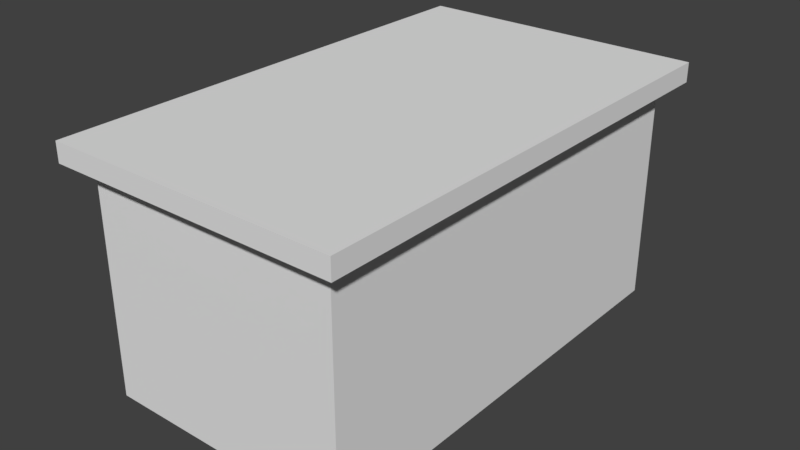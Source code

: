 # Source: SmallTableLong.blend  (saved by Blender 2.78.0; exported with 4.5.12 LTS)
import bpy
from mathutils import Matrix  # noqa: F401  (used for matrix-valued properties, if any)

bpy.ops.wm.read_factory_settings(use_empty=True)
scene = bpy.context.scene
scene.name = 'Scene'

# ---- collections
col_collection_1 = bpy.data.collections.new('Collection 1'); scene.collection.children.link(col_collection_1)

# ---- world
world_world = bpy.data.worlds.new('World'); scene.world = world_world
world_world.color = (0.05088, 0.05088, 0.05088)
world_world.use_sun_shadow = False
world_world.sun_shadow_jitter_overblur = 0.0
world_world.cycles.sampling_method = 'MANUAL'

# ---- meshes
me_cube_002 = bpy.data.meshes.new('Cube.002')
me_cube_002.from_pydata([(-1.3, -2.3, -0.2), (-1.5, -2.5, 0.0), (-1.3, 2.3, -0.2), (-1.5, 2.5, 0.0), (1.3, -2.3, -0.2), (1.5, -2.5, 0.0), (1.3, 2.3, -0.2), (1.5, 2.5, 0.0), (-1.5, 2.5, -0.2), (-1.5, -2.5, -0.2), (1.5, 2.5, -0.2), (1.5, -2.5, -0.2), (-1.3, 2.3, -2.5), (-1.3, -2.3, -2.5), (1.3, 2.3, -2.5), (1.3, -2.3, -2.5)], [], [(9, 1, 3, 8), (8, 3, 7, 10), (10, 7, 5, 11), (11, 5, 1, 9), (6, 4, 15, 14), (7, 3, 1, 5), (2, 0, 9, 8), (6, 2, 8, 10), (4, 6, 10, 11), (0, 4, 11, 9), (12, 14, 15, 13), (0, 2, 12, 13), (4, 0, 13, 15), (2, 6, 14, 12)])
me_cube_002.use_remesh_preserve_volume = False
me_cube_002.use_remesh_preserve_attributes = False
me_cube_002.use_mirror_vertex_groups = False
me_cube_002.update()

# ---- objects
ob_cube = bpy.data.objects.new('Cube', me_cube_002)

# ---- transforms, parenting, visibility, modifiers, constraints
ob_cube.location = (0.0, 0.0, 2.5)
ob_cube.lineart.crease_threshold = 0.0

# ---- collection membership
col_collection_1.objects.link(ob_cube)

# ---- scene / render settings (as saved in the file)
scene.frame_start = 1; scene.frame_end = 250; scene.frame_set(1)
scene.render.engine = 'BLENDER_EEVEE_NEXT'
scene.render.resolution_percentage = 50
scene.render.dither_intensity = 0.0
scene.cycles.use_denoising = False
scene.cycles.samples = 128
scene.cycles.sampling_pattern = 'TABULATED_SOBOL'
scene.cycles.light_sampling_threshold = 0.0
scene.cycles.use_adaptive_sampling = False
scene.cycles.use_light_tree = False
scene.cycles.blur_glossy = 0.0
scene.cycles.sample_clamp_indirect = 0.0
scene.view_settings.view_transform = 'Standard'
bpy.context.view_layer.update()

# ---- added for rendering (the .blend has no active camera and no usable light): camera, sun
cam_auto = bpy.data.cameras.new('AutoCamera')
cam_auto.lens = 50.0
cam_auto.sensor_width = 36.0
cam_auto.clip_end = 1000.0
ob_auto_camera = bpy.data.objects.new('AutoCamera', cam_auto)
scene.collection.objects.link(ob_auto_camera)
ob_auto_camera.location = (5.86989, -7.04387, 5.94591)
ob_auto_camera.rotation_euler = (1.09748, -7.21219e-08, 0.694738)
scene.camera = ob_auto_camera
light_auto_sun = bpy.data.lights.new('AutoSun', 'SUN')
light_auto_sun.energy = 3.0
light_auto_sun.angle = 0.0523599
ob_auto_sun = bpy.data.objects.new('AutoSun', light_auto_sun)
scene.collection.objects.link(ob_auto_sun)
ob_auto_sun.rotation_euler = (0.872665, 0.174533, 0.523599)
bpy.context.view_layer.update()
